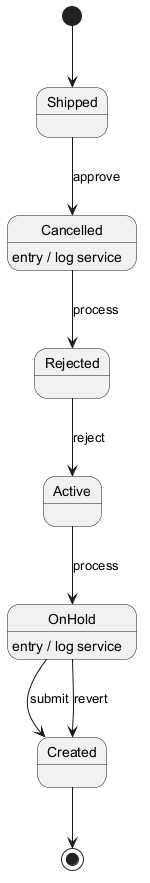

The diagram above was rendered by PlantUML. Its source (embedded in the PNG):
@startuml
skinparam backgroundColor #FFFFFF
skinparam classBackgroundColor #F1F8E9
skinparam classBorderColor #33691E
[*] --> Shipped
Shipped --> Cancelled : approve
Cancelled --> Rejected : process
Cancelled : entry / log service
Rejected --> Active : reject
Active --> OnHold : process
OnHold --> Created : submit
OnHold : entry / log service
OnHold --> Created : revert
Created --> [*]
@enduml